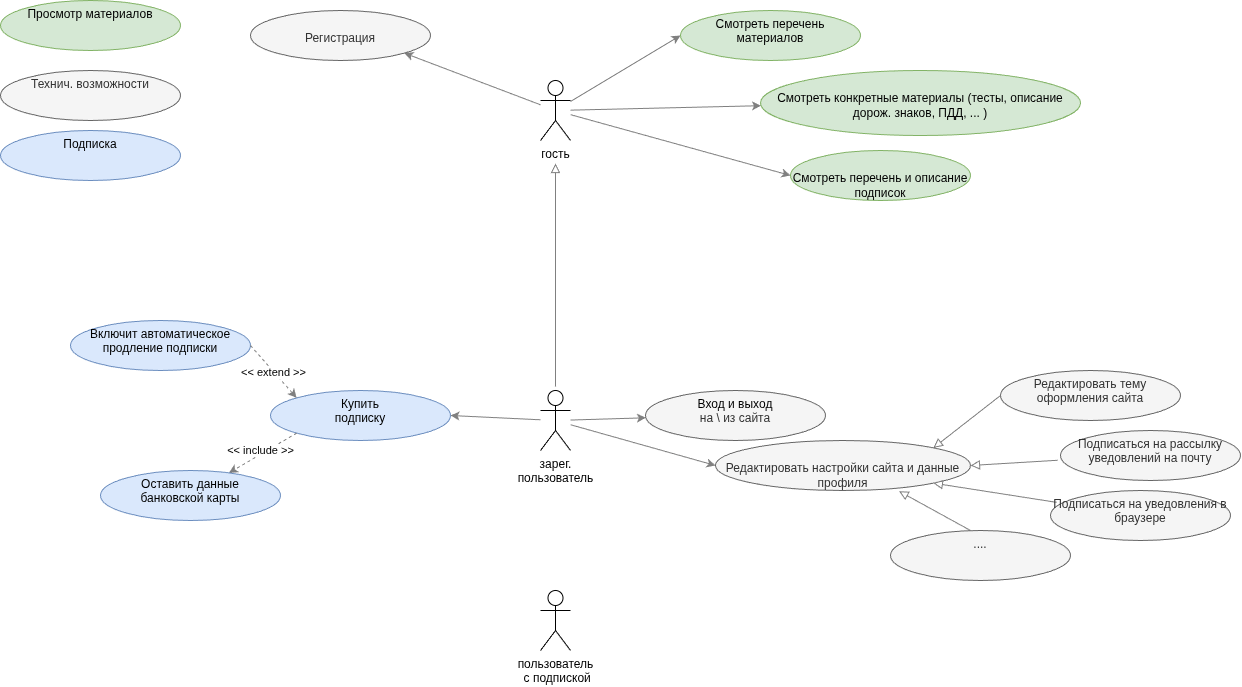

The diagram above was exported from draw.io. Its source (the exported page's mxGraphModel, read from the mxfile embedded in the PNG):
<mxGraphModel dx="2370" dy="1740" grid="1" gridSize="10" guides="1" tooltips="1" connect="1" arrows="1" fold="1" page="1" pageScale="1" pageWidth="850" pageHeight="1100" math="0" shadow="0">
  <root>
    <mxCell id="0" />
    <mxCell id="1" parent="0" />
    <mxCell id="NznZylQ0Cx1MG9a39OFf-39" edge="1" parent="1" source="NznZylQ0Cx1MG9a39OFf-29" style="rounded=0;orthogonalLoop=1;jettySize=auto;html=1;strokeColor=#808080;entryX=0;entryY=0.5;entryDx=0;entryDy=0;" target="NznZylQ0Cx1MG9a39OFf-38" value="">
      <mxGeometry relative="1" as="geometry">
        <mxPoint x="494" y="85" as="targetPoint" />
      </mxGeometry>
    </mxCell>
    <mxCell id="NznZylQ0Cx1MG9a39OFf-41" edge="1" parent="1" source="NznZylQ0Cx1MG9a39OFf-29" style="rounded=0;orthogonalLoop=1;jettySize=auto;html=1;strokeColor=#808080;align=center;verticalAlign=middle;fontFamily=Helvetica;fontSize=11;fontColor=default;labelBackgroundColor=default;endArrow=classic;" target="NznZylQ0Cx1MG9a39OFf-40">
      <mxGeometry relative="1" as="geometry" />
    </mxCell>
    <mxCell id="NznZylQ0Cx1MG9a39OFf-43" edge="1" parent="1" source="NznZylQ0Cx1MG9a39OFf-29" style="rounded=0;orthogonalLoop=1;jettySize=auto;html=1;entryX=0;entryY=0.5;entryDx=0;entryDy=0;strokeColor=#808080;align=center;verticalAlign=middle;fontFamily=Helvetica;fontSize=11;fontColor=default;labelBackgroundColor=default;endArrow=classic;" target="NznZylQ0Cx1MG9a39OFf-42">
      <mxGeometry relative="1" as="geometry" />
    </mxCell>
    <mxCell id="NznZylQ0Cx1MG9a39OFf-45" edge="1" parent="1" source="NznZylQ0Cx1MG9a39OFf-29" style="rounded=0;orthogonalLoop=1;jettySize=auto;html=1;entryX=1;entryY=1;entryDx=0;entryDy=0;strokeColor=#808080;align=center;verticalAlign=middle;fontFamily=Helvetica;fontSize=11;fontColor=default;labelBackgroundColor=default;endArrow=classic;" target="NznZylQ0Cx1MG9a39OFf-44">
      <mxGeometry relative="1" as="geometry" />
    </mxCell>
    <mxCell id="NznZylQ0Cx1MG9a39OFf-29" parent="1" style="shape=umlActor;verticalLabelPosition=bottom;verticalAlign=top;html=1;outlineConnect=0;" value="гость" vertex="1">
      <mxGeometry height="60" width="30" x="320" y="-50" as="geometry" />
    </mxCell>
    <mxCell id="NznZylQ0Cx1MG9a39OFf-47" edge="1" parent="1" source="NznZylQ0Cx1MG9a39OFf-32" style="edgeStyle=none;shape=connector;rounded=0;orthogonalLoop=1;jettySize=auto;html=1;strokeColor=#808080;align=center;verticalAlign=middle;fontFamily=Helvetica;fontSize=11;fontColor=default;labelBackgroundColor=default;endArrow=block;endFill=0;endSize=7;targetPerimeterSpacing=23;sourcePerimeterSpacing=4;" target="NznZylQ0Cx1MG9a39OFf-29">
      <mxGeometry relative="1" as="geometry" />
    </mxCell>
    <mxCell id="NznZylQ0Cx1MG9a39OFf-49" edge="1" parent="1" source="NznZylQ0Cx1MG9a39OFf-32" style="edgeStyle=none;shape=connector;rounded=0;orthogonalLoop=1;jettySize=auto;html=1;strokeColor=#808080;align=center;verticalAlign=middle;fontFamily=Helvetica;fontSize=11;fontColor=default;labelBackgroundColor=default;endArrow=classic;" target="NznZylQ0Cx1MG9a39OFf-48">
      <mxGeometry relative="1" as="geometry" />
    </mxCell>
    <mxCell id="NznZylQ0Cx1MG9a39OFf-51" edge="1" parent="1" source="NznZylQ0Cx1MG9a39OFf-32" style="edgeStyle=none;shape=connector;rounded=0;orthogonalLoop=1;jettySize=auto;html=1;entryX=0;entryY=0.5;entryDx=0;entryDy=0;strokeColor=#808080;align=center;verticalAlign=middle;fontFamily=Helvetica;fontSize=11;fontColor=default;labelBackgroundColor=default;endArrow=classic;" target="NznZylQ0Cx1MG9a39OFf-50">
      <mxGeometry relative="1" as="geometry" />
    </mxCell>
    <mxCell id="NznZylQ0Cx1MG9a39OFf-61" edge="1" parent="1" source="NznZylQ0Cx1MG9a39OFf-32" style="edgeStyle=none;shape=connector;rounded=0;orthogonalLoop=1;jettySize=auto;html=1;entryX=1;entryY=0.5;entryDx=0;entryDy=0;strokeColor=#808080;align=center;verticalAlign=middle;fontFamily=Helvetica;fontSize=11;fontColor=default;labelBackgroundColor=default;endArrow=classic;" target="NznZylQ0Cx1MG9a39OFf-60">
      <mxGeometry relative="1" as="geometry" />
    </mxCell>
    <mxCell id="NznZylQ0Cx1MG9a39OFf-32" parent="1" style="shape=umlActor;verticalLabelPosition=bottom;verticalAlign=top;html=1;outlineConnect=0;" value="зарег. &lt;br&gt;пользователь" vertex="1">
      <mxGeometry height="60" width="30" x="320" y="260" as="geometry" />
    </mxCell>
    <mxCell id="NznZylQ0Cx1MG9a39OFf-35" parent="1" style="shape=umlActor;verticalLabelPosition=bottom;verticalAlign=top;html=1;outlineConnect=0;" value="пользователь&lt;br&gt;&amp;nbsp;с подпиской" vertex="1">
      <mxGeometry height="60" width="30" x="320" y="460" as="geometry" />
    </mxCell>
    <mxCell id="NznZylQ0Cx1MG9a39OFf-38" parent="1" style="ellipse;whiteSpace=wrap;html=1;verticalAlign=top;fillColor=#d5e8d4;strokeColor=#82b366;" value="Смотреть перечень материалов" vertex="1">
      <mxGeometry height="50" width="180" x="460" y="-120" as="geometry" />
    </mxCell>
    <mxCell id="NznZylQ0Cx1MG9a39OFf-40" parent="1" style="ellipse;whiteSpace=wrap;html=1;verticalAlign=top;fillColor=#d5e8d4;strokeColor=#82b366;" value="&lt;div&gt;&lt;br&gt;&lt;/div&gt;Смотреть конкретные материалы (тесты, описание дорож. знаков, ПДД, ... )" vertex="1">
      <mxGeometry height="65" width="320" x="540" y="-60" as="geometry" />
    </mxCell>
    <mxCell id="NznZylQ0Cx1MG9a39OFf-42" parent="1" style="ellipse;whiteSpace=wrap;html=1;verticalAlign=top;fillColor=#d5e8d4;strokeColor=#82b366;" value="&lt;div&gt;&lt;br&gt;&lt;/div&gt;Смотреть перечень и описание подписок" vertex="1">
      <mxGeometry height="50" width="180" x="570" y="20" as="geometry" />
    </mxCell>
    <mxCell id="NznZylQ0Cx1MG9a39OFf-44" parent="1" style="ellipse;whiteSpace=wrap;html=1;verticalAlign=top;fillColor=#f5f5f5;fontColor=#333333;strokeColor=#666666;" value="&lt;div&gt;&lt;br&gt;&lt;/div&gt;&lt;div&gt;Регистрация&lt;/div&gt;" vertex="1">
      <mxGeometry height="50" width="180" x="30" y="-120" as="geometry" />
    </mxCell>
    <mxCell id="NznZylQ0Cx1MG9a39OFf-48" parent="1" style="ellipse;whiteSpace=wrap;html=1;verticalAlign=top;fillColor=#f5f5f5;fontColor=#333333;strokeColor=#666666;" value="&lt;div&gt;&lt;span style=&quot;background-color: transparent; color: light-dark(rgb(0, 0, 0), rgb(255, 255, 255));&quot;&gt;Вход и выход&lt;/span&gt;&lt;/div&gt;на \ из сайта&lt;div&gt;&lt;br&gt;&lt;/div&gt;" vertex="1">
      <mxGeometry height="50" width="180" x="425" y="260" as="geometry" />
    </mxCell>
    <mxCell id="NznZylQ0Cx1MG9a39OFf-50" parent="1" style="ellipse;whiteSpace=wrap;html=1;verticalAlign=top;fillColor=#f5f5f5;fontColor=#333333;strokeColor=#666666;" value="&lt;div&gt;&lt;br&gt;&lt;/div&gt;&lt;div&gt;Редактировать настройки сайта и данные профиля&lt;/div&gt;" vertex="1">
      <mxGeometry height="50" width="255" x="495" y="310" as="geometry" />
    </mxCell>
    <mxCell id="NznZylQ0Cx1MG9a39OFf-52" parent="1" style="ellipse;whiteSpace=wrap;html=1;verticalAlign=top;fillColor=#f5f5f5;fontColor=#333333;strokeColor=#666666;" value="Редактировать тему &lt;br&gt;оформления сайта" vertex="1">
      <mxGeometry height="50" width="180" x="780" y="240" as="geometry" />
    </mxCell>
    <mxCell id="NznZylQ0Cx1MG9a39OFf-56" edge="1" parent="1" source="NznZylQ0Cx1MG9a39OFf-53" style="edgeStyle=none;shape=connector;rounded=0;orthogonalLoop=1;jettySize=auto;html=1;entryX=1;entryY=0.5;entryDx=0;entryDy=0;strokeColor=#808080;align=center;verticalAlign=middle;fontFamily=Helvetica;fontSize=11;fontColor=default;labelBackgroundColor=default;endArrow=block;endFill=0;endSize=7;sourcePerimeterSpacing=4;targetPerimeterSpacing=23;" target="NznZylQ0Cx1MG9a39OFf-50">
      <mxGeometry relative="1" as="geometry" />
    </mxCell>
    <mxCell id="NznZylQ0Cx1MG9a39OFf-53" parent="1" style="ellipse;whiteSpace=wrap;html=1;verticalAlign=top;fillColor=#f5f5f5;fontColor=#333333;strokeColor=#666666;" value="Подписаться на рассылку уведовлений на почту" vertex="1">
      <mxGeometry height="50" width="180" x="840" y="300" as="geometry" />
    </mxCell>
    <mxCell id="NznZylQ0Cx1MG9a39OFf-57" edge="1" parent="1" source="NznZylQ0Cx1MG9a39OFf-54" style="edgeStyle=none;shape=connector;rounded=0;orthogonalLoop=1;jettySize=auto;html=1;strokeColor=#808080;align=center;verticalAlign=middle;fontFamily=Helvetica;fontSize=11;fontColor=default;labelBackgroundColor=default;endArrow=block;endFill=0;endSize=7;sourcePerimeterSpacing=4;targetPerimeterSpacing=23;entryX=1;entryY=1;entryDx=0;entryDy=0;" target="NznZylQ0Cx1MG9a39OFf-50">
      <mxGeometry relative="1" as="geometry" />
    </mxCell>
    <mxCell id="NznZylQ0Cx1MG9a39OFf-54" parent="1" style="ellipse;whiteSpace=wrap;html=1;verticalAlign=top;fillColor=#f5f5f5;fontColor=#333333;strokeColor=#666666;" value="Подписаться на уведовления в браузере" vertex="1">
      <mxGeometry height="50" width="180" x="830" y="360" as="geometry" />
    </mxCell>
    <mxCell id="NznZylQ0Cx1MG9a39OFf-55" edge="1" parent="1" source="NznZylQ0Cx1MG9a39OFf-52" style="edgeStyle=none;shape=connector;rounded=0;orthogonalLoop=1;jettySize=auto;html=1;strokeColor=#808080;align=center;verticalAlign=middle;fontFamily=Helvetica;fontSize=11;fontColor=default;labelBackgroundColor=default;endArrow=block;endFill=0;endSize=7;targetPerimeterSpacing=23;sourcePerimeterSpacing=4;exitX=0;exitY=0.5;exitDx=0;exitDy=0;entryX=1;entryY=0;entryDx=0;entryDy=0;" target="NznZylQ0Cx1MG9a39OFf-50">
      <mxGeometry relative="1" as="geometry">
        <mxPoint x="748.95" y="310" as="sourcePoint" />
        <mxPoint x="748.95" y="247" as="targetPoint" />
      </mxGeometry>
    </mxCell>
    <mxCell id="NznZylQ0Cx1MG9a39OFf-58" edge="1" parent="1" style="edgeStyle=none;shape=connector;rounded=0;orthogonalLoop=1;jettySize=auto;html=1;strokeColor=#808080;align=center;verticalAlign=middle;fontFamily=Helvetica;fontSize=11;fontColor=default;labelBackgroundColor=default;endArrow=block;endFill=0;endSize=7;sourcePerimeterSpacing=4;targetPerimeterSpacing=23;entryX=0.72;entryY=1.015;entryDx=0;entryDy=0;entryPerimeter=0;" target="NznZylQ0Cx1MG9a39OFf-50">
      <mxGeometry relative="1" as="geometry">
        <mxPoint x="750" y="400" as="sourcePoint" />
        <mxPoint x="728" y="380" as="targetPoint" />
      </mxGeometry>
    </mxCell>
    <mxCell id="NznZylQ0Cx1MG9a39OFf-59" parent="1" style="ellipse;whiteSpace=wrap;html=1;verticalAlign=top;fillColor=#f5f5f5;fontColor=#333333;strokeColor=#666666;" value="...." vertex="1">
      <mxGeometry height="50" width="180" x="670" y="400" as="geometry" />
    </mxCell>
    <mxCell id="NznZylQ0Cx1MG9a39OFf-60" parent="1" style="ellipse;whiteSpace=wrap;html=1;verticalAlign=top;fillColor=#dae8fc;strokeColor=#6c8ebf;" value="&lt;div&gt;Купить &lt;br&gt;подписку&lt;/div&gt;" vertex="1">
      <mxGeometry height="50" width="180" x="50" y="260" as="geometry" />
    </mxCell>
    <mxCell id="NznZylQ0Cx1MG9a39OFf-64" edge="1" parent="1" source="NznZylQ0Cx1MG9a39OFf-60" style="edgeStyle=none;shape=connector;rounded=0;orthogonalLoop=1;jettySize=auto;html=1;strokeColor=#808080;align=center;verticalAlign=middle;fontFamily=Helvetica;fontSize=11;fontColor=default;labelBackgroundColor=default;endArrow=classic;dashed=1;exitX=0;exitY=1;exitDx=0;exitDy=0;" target="NznZylQ0Cx1MG9a39OFf-62" value="&amp;lt;&amp;lt; include &amp;gt;&amp;gt;">
      <mxGeometry relative="1" x="0.021" y="-3" as="geometry">
        <mxPoint as="offset" />
        <mxPoint x="120" y="350" as="sourcePoint" />
      </mxGeometry>
    </mxCell>
    <mxCell id="NznZylQ0Cx1MG9a39OFf-62" parent="1" style="ellipse;whiteSpace=wrap;html=1;verticalAlign=top;fillColor=#dae8fc;strokeColor=#6c8ebf;" value="&lt;div&gt;Оставить данные &lt;br&gt;банковской карты&lt;/div&gt;" vertex="1">
      <mxGeometry height="50" width="180" x="-120" y="340" as="geometry" />
    </mxCell>
    <mxCell id="NznZylQ0Cx1MG9a39OFf-65" parent="1" style="ellipse;whiteSpace=wrap;html=1;verticalAlign=top;fillColor=#dae8fc;strokeColor=#6c8ebf;" value="&lt;div&gt;Включит автоматическое продление подписки&lt;/div&gt;" vertex="1">
      <mxGeometry height="50" width="180" x="-150" y="190" as="geometry" />
    </mxCell>
    <mxCell id="NznZylQ0Cx1MG9a39OFf-66" edge="1" parent="1" source="NznZylQ0Cx1MG9a39OFf-65" style="edgeStyle=none;shape=connector;rounded=0;orthogonalLoop=1;jettySize=auto;html=1;strokeColor=#808080;align=center;verticalAlign=middle;fontFamily=Helvetica;fontSize=11;fontColor=default;labelBackgroundColor=default;endArrow=classic;dashed=1;exitX=1;exitY=0.5;exitDx=0;exitDy=0;entryX=0;entryY=0;entryDx=0;entryDy=0;" target="NznZylQ0Cx1MG9a39OFf-60" value="&amp;lt;&amp;lt; extend &amp;gt;&amp;gt;">
      <mxGeometry relative="1" as="geometry">
        <mxPoint x="150.5" y="180" as="sourcePoint" />
        <mxPoint x="89.5" y="238" as="targetPoint" />
      </mxGeometry>
    </mxCell>
    <mxCell id="NznZylQ0Cx1MG9a39OFf-69" parent="1" style="ellipse;whiteSpace=wrap;html=1;verticalAlign=top;fillColor=#d5e8d4;strokeColor=#82b366;" value="Просмотр материалов" vertex="1">
      <mxGeometry height="50" width="180" x="-220" y="-130" as="geometry" />
    </mxCell>
    <mxCell id="NznZylQ0Cx1MG9a39OFf-70" parent="1" style="ellipse;whiteSpace=wrap;html=1;verticalAlign=top;fillColor=#f5f5f5;strokeColor=#666666;fontColor=#333333;" value="Технич. возможности" vertex="1">
      <mxGeometry height="50" width="180" x="-220" y="-60" as="geometry" />
    </mxCell>
    <mxCell id="NznZylQ0Cx1MG9a39OFf-71" parent="1" style="ellipse;whiteSpace=wrap;html=1;verticalAlign=top;fillColor=#dae8fc;strokeColor=#6c8ebf;" value="Подписка" vertex="1">
      <mxGeometry height="50" width="180" x="-220" as="geometry" />
    </mxCell>
  </root>
</mxGraphModel>